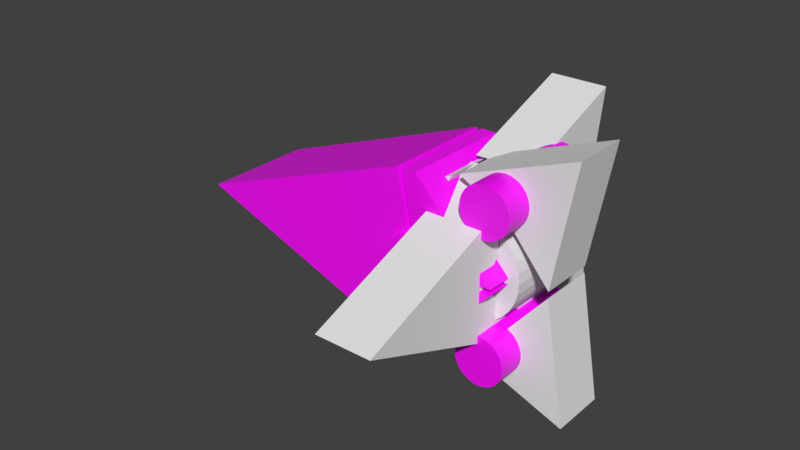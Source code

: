 # Source: playerModel_v0.5.7.blend  (saved by Blender 2.80.75; exported with 4.5.12 LTS)
import bpy
from mathutils import Matrix  # noqa: F401  (used for matrix-valued properties, if any)

bpy.ops.wm.read_factory_settings(use_empty=True)
scene = bpy.context.scene
scene.name = 'Scene'

# ---- images (referenced by path relative to the original .blend; pixels are not part of the script)
import os
ASSET_DIR = os.environ.get("B2B_ASSET_DIR", "")  # directory of the original .blend (textures are referenced by path, not embedded)
HERE = os.path.dirname(os.path.abspath(__file__))  # packed textures are extracted next to this script under _unpacked/

def load_image(name, relpath, width, height, colorspace="sRGB"):
    """Load a texture the original file referenced (path relative to the .blend, or extracted next to this script)."""
    p = next((c for c in (os.path.join(HERE, relpath), os.path.join(ASSET_DIR, relpath)) if relpath and os.path.exists(c)), "")
    if p:
        img = bpy.data.images.load(p, check_existing=True)
        img.name = name
    else:  # same state as the original file: an image datablock whose file is absent (Cycles renders it pink)
        img = bpy.data.images.new(name, width, height)
        img.source = "FILE"
        img.filepath = "//" + (relpath or name)
    img.colorspace_settings.name = colorspace
    return img
img_shiptexture_png_001 = load_image('shipTexture.png.001', 'shipTexture.png', 1024, 1024, 'sRGB')

# ---- materials (node trees are filled in below, after node groups)
mat_material_004 = bpy.data.materials.new('Material.004')
mat_material_004.use_transparent_shadow = False

# ---- material node trees
mat_material_004.use_nodes = True; mat_material_004.node_tree.nodes.clear()
_N = mat_material_004.node_tree.nodes; _L = mat_material_004.node_tree.links
n0 = _N.new('ShaderNodeOutputMaterial'); n0.name = 'Material Output'; n0.location = (300, 300)
n1 = _N.new('ShaderNodeBsdfPrincipled'); n1.name = 'Principled BSDF'; n1.location = (10, 300)
n1.distribution = 'GGX'
n1.subsurface_method = 'BURLEY'
n1.inputs[3].default_value = 1.45
n1.inputs[27].default_value = (0.0, 0.0, 0.0, 1.0)
n1.inputs[28].default_value = 1.0
n2 = _N.new('ShaderNodeTexImage'); n2.name = 'Image Texture'; n2.location = (-463, 205)
n2.image = img_shiptexture_png_001
_L.new(n1.outputs[0], n0.inputs[0])
_L.new(n2.outputs[0], n1.inputs[0])
n0.is_active_output = True

# ---- world
world_world = bpy.data.worlds.new('World'); scene.world = world_world
world_world.color = (0.05088, 0.05088, 0.05088)
world_world.use_sun_shadow = False
world_world.sun_shadow_jitter_overblur = 0.0
world_world.cycles.sampling_method = 'MANUAL'

# ---- meshes
me_cylinder_000 = bpy.data.meshes.new('Cylinder.000')
me_cylinder_000.from_pydata([(1.248e-06, -3.028, 1.0), (2.828, -0.1, 1.0), (4.212e-07, -3.028, -1.0), (2.828, -0.1, -1.0), (-0.5, -3.028, 1.0), (-0.5, -3.028, -1.0), (-0.7, 3.028, 1.0), (-8.861, 0.0, 1.0), (-0.7, -3.028, 1.0), (-0.7, 3.028, -1.0), (-8.861, -1.669e-06, -1.0), (-0.7, -3.028, -1.0), (6.517e-07, 3.028, 1.0), (2.828, 0.1, 1.0), (-1.963e-06, 3.028, -1.0), (2.828, 0.1, -1.0), (-0.5, 3.028, 1.0), (-0.5, 3.028, -1.0), (2.5, -1.625, 1.0), (2.5, -1.625, -1.0), (2.329, -1.642, 1.0), (2.329, -1.642, -1.0), (2.165, -1.692, 1.0), (2.165, -1.692, -1.0), (2.014, -1.772, 1.0), (2.014, -1.772, -1.0), (1.881, -1.881, 1.0), (1.881, -1.881, -1.0), (1.772, -2.014, 1.0), (1.772, -2.014, -1.0), (1.692, -2.165, 1.0), (1.692, -2.165, -1.0), (1.642, -2.329, 1.0), (1.642, -2.329, -1.0), (1.625, -2.5, 1.0), (1.625, -2.5, -1.0), (1.642, -2.671, 1.0), (1.642, -2.671, -1.0), (1.692, -2.835, 1.0), (1.692, -2.835, -1.0), (1.772, -2.986, 1.0), (1.772, -2.986, -1.0), (1.881, -3.119, 1.0), (1.881, -3.119, -1.0), (2.014, -3.228, 1.0), (2.014, -3.228, -1.0), (2.165, -3.308, 1.0), (2.165, -3.308, -1.0), (2.329, -3.358, 1.0), (2.329, -3.358, -1.0), (2.5, -3.375, 1.0), (2.5, -3.375, -1.0), (2.671, -3.358, 1.0), (2.671, -3.358, -1.0), (2.835, -3.308, 1.0), (2.835, -3.308, -1.0), (2.986, -3.228, 1.0), (2.986, -3.228, -1.0), (3.119, -3.119, 1.0), (3.119, -3.119, -1.0), (3.228, -2.986, 1.0), (3.228, -2.986, -1.0), (3.308, -2.835, 1.0), (3.308, -2.835, -1.0), (3.358, -2.671, 1.0), (3.358, -2.671, -1.0), (3.375, -2.5, 1.0), (3.375, -2.5, -1.0), (3.358, -2.329, 1.0), (3.358, -2.329, -1.0), (3.308, -2.165, 1.0), (3.308, -2.165, -1.0), (3.228, -2.014, 1.0), (3.228, -2.014, -1.0), (3.119, -1.881, 1.0), (3.119, -1.881, -1.0), (2.986, -1.772, 1.0), (2.986, -1.772, -1.0), (2.835, -1.692, 1.0), (2.835, -1.692, -1.0), (2.671, -1.642, 1.0), (2.671, -1.642, -1.0), (2.5, 3.375, 1.0), (2.5, 3.375, -1.0), (2.329, 3.358, 1.0), (2.329, 3.358, -1.0), (2.165, 3.308, 1.0), (2.165, 3.308, -1.0), (2.014, 3.228, 1.0), (2.014, 3.228, -1.0), (1.881, 3.119, 1.0), (1.881, 3.119, -1.0), (1.772, 2.986, 1.0), (1.772, 2.986, -1.0), (1.692, 2.835, 1.0), (1.692, 2.835, -1.0), (1.642, 2.671, 1.0), (1.642, 2.671, -1.0), (1.625, 2.5, 1.0), (1.625, 2.5, -1.0), (1.642, 2.329, 1.0), (1.642, 2.329, -1.0), (1.692, 2.165, 1.0), (1.692, 2.165, -1.0), (1.772, 2.014, 1.0), (1.772, 2.014, -1.0), (1.881, 1.881, 1.0), (1.881, 1.881, -1.0), (2.014, 1.772, 1.0), (2.014, 1.772, -1.0), (2.165, 1.692, 1.0), (2.165, 1.692, -1.0), (2.329, 1.642, 1.0), (2.329, 1.642, -1.0), (2.5, 1.625, 1.0), (2.5, 1.625, -1.0), (2.671, 1.642, 1.0), (2.671, 1.642, -1.0), (2.835, 1.692, 1.0), (2.835, 1.692, -1.0), (2.986, 1.772, 1.0), (2.986, 1.772, -1.0), (3.119, 1.881, 1.0), (3.119, 1.881, -1.0), (3.228, 2.014, 1.0), (3.228, 2.014, -1.0), (3.308, 2.165, 1.0), (3.308, 2.165, -1.0), (3.358, 2.329, 1.0), (3.358, 2.329, -1.0), (3.375, 2.5, 1.0), (3.375, 2.5, -1.0), (3.358, 2.671, 1.0), (3.358, 2.671, -1.0), (3.308, 2.835, 1.0), (3.308, 2.835, -1.0), (3.228, 2.986, 1.0), (3.228, 2.986, -1.0), (3.119, 3.119, 1.0), (3.119, 3.119, -1.0), (2.986, 3.228, 1.0), (2.986, 3.228, -1.0), (2.835, 3.308, 1.0), (2.835, 3.308, -1.0), (2.671, 3.358, 1.0), (2.671, 3.358, -1.0), (7.169e-07, 1.0, 1.1), (-7.169e-07, 1.0, -1.1), (-0.1951, 0.9808, 1.1), (-0.1951, 0.9808, -1.1), (-0.3827, 0.9239, 1.1), (-0.3827, 0.9239, -1.1), (-0.5556, 0.8315, 1.1), (-0.5556, 0.8315, -1.1), (-0.7071, 0.7071, 1.1), (-0.7071, 0.7071, -1.1), (-0.8315, 0.5556, 1.1), (-0.8315, 0.5556, -1.1), (-0.9239, 0.3827, 1.1), (-0.9239, 0.3827, -1.1), (-0.9808, 0.1951, 1.1), (-0.9808, 0.1951, -1.1), (-1.0, 7.55e-08, 1.1), (-1.0, 7.55e-08, -1.1), (-0.9808, -0.1951, 1.1), (-0.9808, -0.1951, -1.1), (-0.9239, -0.3827, 1.1), (-0.9239, -0.3827, -1.1), (-0.8315, -0.5556, 1.1), (-0.8315, -0.5556, -1.1), (-0.7071, -0.7071, 1.1), (-0.7071, -0.7071, -1.1), (-0.5556, -0.8315, 1.1), (-0.5556, -0.8315, -1.1), (-0.3827, -0.9239, 1.1), (-0.3827, -0.9239, -1.1), (-0.1951, -0.9808, 1.1), (-0.1951, -0.9808, -1.1), (1.043e-06, -1.0, 1.1), (-3.91e-07, -1.0, -1.1), (0.1951, -0.9808, 1.1), (0.1951, -0.9808, -1.1), (0.3827, -0.9239, 1.1), (0.3827, -0.9239, -1.1), (0.5556, -0.8315, 1.1), (0.5556, -0.8315, -1.1), (0.7071, -0.7071, 1.1), (0.7071, -0.7071, -1.1), (0.8315, -0.5556, 1.1), (0.8315, -0.5556, -1.1), (0.9239, -0.3827, 1.1), (0.9239, -0.3827, -1.1), (0.9808, -0.1951, 1.1), (0.9808, -0.1951, -1.1), (1.0, 9.656e-07, 1.1), (1.0, 9.656e-07, -1.1), (0.9808, 0.1951, 1.1), (0.9808, 0.1951, -1.1), (0.9239, 0.3827, 1.1), (0.9239, 0.3827, -1.1), (0.8315, 0.5556, 1.1), (0.8315, 0.5556, -1.1), (0.7071, 0.7071, 1.1), (0.7071, 0.7071, -1.1), (0.5556, 0.8315, 1.1), (0.5556, 0.8315, -1.1), (0.3827, 0.9239, 1.1), (0.3827, 0.9239, -1.1), (0.1951, 0.9808, 1.1), (0.1951, 0.9808, -1.1), (0.1951, 0.9808, -1.0), (0.3827, 0.9239, -1.0), (0.4468, 0.8896, -1.0), (-0.0747, 0.9926, 1.0), (6.517e-07, 1.0, 1.0), (-0.0747, 0.9926, 0.3904), (-0.0747, 0.9926, -1.0), (-6.517e-07, 1.0, -1.0), (0.4468, 0.8896, 1.0), (0.1951, 0.9808, 1.0), (0.3827, 0.9239, 1.0), (0.9239, 0.3827, -1.0), (0.9808, 0.1951, -1.0), (0.8315, 0.5556, -1.0), (0.7071, 0.7071, -1.0), (0.5556, 0.8315, -1.0), (0.9901, 0.1, -1.0), (0.9239, 0.3827, 1.0), (0.9808, 0.1951, 1.0), (0.8315, 0.5556, 1.0), (0.7071, 0.7071, 1.0), (0.5556, 0.8315, 1.0), (0.9902, 0.1, 1.0), (0.9902, 0.1, -0.6586), (-0.2811, 0.9547, -1.0), (-0.3827, 0.9239, -1.0), (-0.5556, 0.8315, -1.0), (-0.7071, 0.7071, -1.0), (-0.9239, 0.3827, -1.0), (-0.8315, 0.5556, -1.0), (-0.9808, 0.1951, -1.0), (-1.0, -1.735e-07, -1.0), (-0.3827, -0.9239, -1.0), (-0.2811, -0.9547, -1.0), (-0.5556, -0.8315, -1.0), (-0.7071, -0.7071, -1.0), (-0.8315, -0.5556, -1.0), (-0.9239, -0.3827, -1.0), (-0.9808, -0.1951, -1.0), (-0.2811, -0.9547, -0.3695), (-0.2811, 0.9547, -0.3695), (-0.2811, -0.9547, 1.0), (-0.3827, -0.9239, 1.0), (-0.5556, -0.8315, 1.0), (-0.7071, -0.7071, 1.0), (-0.8315, -0.5556, 1.0), (-0.9239, -0.3827, 1.0), (-1.0, 0.0, 1.0), (-0.9808, -0.1951, 1.0), (-0.2811, 0.9547, 1.0), (-0.3827, 0.9239, 1.0), (-0.5556, 0.8315, 1.0), (-0.7071, 0.7071, 1.0), (-0.9239, 0.3827, 1.0), (-0.8315, 0.5556, 1.0), (-0.9808, 0.1951, 1.0), (-0.0747, -0.9926, -0.3904), (-0.0747, -0.9926, -1.0), (-3.258e-07, -1.0, -1.0), (0.4468, -0.8896, -1.0), (0.3827, -0.9239, -1.0), (0.1951, -0.9808, -1.0), (-0.0747, -0.9926, 1.0), (9.775e-07, -1.0, 1.0), (0.3827, -0.9239, 1.0), (0.4468, -0.8896, 1.0), (0.1951, -0.9808, 1.0), (0.9901, -0.1, -1.0), (0.9808, -0.1951, -1.0), (0.8315, -0.5556, -1.0), (0.9239, -0.3827, -1.0), (0.7071, -0.7071, -1.0), (0.5556, -0.8315, -1.0), (0.9902, -0.1, -0.6586), (0.9902, -0.1, 1.0), (0.9808, -0.1951, 1.0), (0.8315, -0.5556, 1.0), (0.9239, -0.3827, 1.0), (0.7071, -0.7071, 1.0), (0.5556, -0.8315, 1.0)], [], [(3, 277, 283, 1), (0, 2, 3, 1), (1, 284, 285, 287, 286, 288, 289, 275, 0), (2, 0, 4, 5), (5, 4, 266, 267), (0, 275, 274, 276, 273, 272, 4), (6, 9, 10, 7), (7, 10, 11, 8), (8, 249, 251), (11, 10, 9, 234, 235, 236, 237, 239, 238, 240, 241, 248, 247, 246, 245, 244, 242, 243), (9, 6, 250, 234), (8, 251, 252, 253, 254, 255, 256, 258, 257, 265, 263, 264, 262, 261, 260, 259, 6, 7), (8, 11, 243, 249), (12, 218, 231, 230, 229, 227, 228, 232, 13), (14, 15, 226, 222, 221, 223, 224, 225, 212), (12, 14, 17, 16), (14, 12, 13, 15), (13, 233, 226, 15), (16, 17, 215, 213), (14, 212, 211, 210, 217, 216, 17), (18, 19, 21, 20), (20, 21, 23, 22), (22, 23, 25, 24), (24, 25, 27, 26), (26, 27, 29, 28), (28, 29, 31, 30), (30, 31, 33, 32), (32, 33, 35, 34), (34, 35, 37, 36), (36, 37, 39, 38), (38, 39, 41, 40), (40, 41, 43, 42), (42, 43, 45, 44), (44, 45, 47, 46), (46, 47, 49, 48), (48, 49, 51, 50), (50, 51, 53, 52), (52, 53, 55, 54), (54, 55, 57, 56), (56, 57, 59, 58), (58, 59, 61, 60), (60, 61, 63, 62), (62, 63, 65, 64), (64, 65, 67, 66), (66, 67, 69, 68), (68, 69, 71, 70), (70, 71, 73, 72), (72, 73, 75, 74), (74, 75, 77, 76), (76, 77, 79, 78), (21, 19, 81, 79, 77, 75, 73, 71, 69, 67, 65, 63, 61, 59, 57, 55, 53, 51, 49, 47, 45, 43, 41, 39, 37, 35, 33, 31, 29, 27, 25, 23), (78, 79, 81, 80), (80, 81, 19, 18), (18, 20, 22, 24, 26, 28, 30, 32, 34, 36, 38, 40, 42, 44, 46, 48, 50, 52, 54, 56, 58, 60, 62, 64, 66, 68, 70, 72, 74, 76, 78, 80), (82, 83, 85, 84), (84, 85, 87, 86), (86, 87, 89, 88), (88, 89, 91, 90), (90, 91, 93, 92), (92, 93, 95, 94), (94, 95, 97, 96), (96, 97, 99, 98), (98, 99, 101, 100), (100, 101, 103, 102), (102, 103, 105, 104), (104, 105, 107, 106), (106, 107, 109, 108), (108, 109, 111, 110), (110, 111, 113, 112), (112, 113, 115, 114), (114, 115, 117, 116), (116, 117, 119, 118), (118, 119, 121, 120), (120, 121, 123, 122), (122, 123, 125, 124), (124, 125, 127, 126), (126, 127, 129, 128), (128, 129, 131, 130), (130, 131, 133, 132), (132, 133, 135, 134), (134, 135, 137, 136), (136, 137, 139, 138), (138, 139, 141, 140), (140, 141, 143, 142), (85, 83, 145, 143, 141, 139, 137, 135, 133, 131, 129, 127, 125, 123, 121, 119, 117, 115, 113, 111, 109, 107, 105, 103, 101, 99, 97, 95, 93, 91, 89, 87), (142, 143, 145, 144), (144, 145, 83, 82), (82, 84, 86, 88, 90, 92, 94, 96, 98, 100, 102, 104, 106, 108, 110, 112, 114, 116, 118, 120, 122, 124, 126, 128, 130, 132, 134, 136, 138, 140, 142, 144), (146, 214, 213, 215, 216, 217, 147, 149, 148), (148, 149, 151, 235, 234, 250, 259, 260, 150), (150, 260, 261, 152), (152, 261, 262, 154), (154, 262, 264, 156), (156, 264, 263, 158), (158, 263, 265, 160), (160, 265, 257, 162), (162, 257, 258, 164), (164, 258, 256, 166), (166, 256, 255, 168), (168, 255, 254, 170), (170, 254, 253, 172), (172, 253, 252, 174), (174, 252, 251, 249, 243, 242, 175, 177, 176), (176, 177, 179, 268, 267, 266, 272, 273, 178), (178, 273, 276, 180), (180, 276, 274, 182), (182, 274, 275, 289, 184), (184, 289, 288, 186), (186, 288, 286, 188), (188, 286, 287, 190), (190, 287, 285, 192), (192, 285, 284, 283, 277, 278, 193, 195, 194), (194, 195, 197, 222, 226, 233, 232, 228, 196), (196, 228, 227, 198), (198, 227, 229, 200), (200, 229, 230, 202), (202, 230, 231, 204), (204, 231, 218, 220, 206), (149, 147, 209, 207, 205, 203, 201, 199, 197, 195, 193, 191, 189, 187, 185, 183, 181, 179, 177, 175, 173, 171, 169, 167, 165, 163, 161, 159, 157, 155, 153, 151), (206, 220, 219, 208), (208, 219, 214, 146), (146, 148, 150, 152, 154, 156, 158, 160, 162, 164, 166, 168, 170, 172, 174, 176, 178, 180, 182, 184, 186, 188, 190, 192, 194, 196, 198, 200, 202, 204, 206, 208), (232, 233, 13), (216, 215, 17), (221, 222, 197, 199), (210, 211, 207, 209), (224, 223, 201, 203), (225, 224, 203, 205), (213, 214, 219, 220, 218, 12, 16), (217, 210, 209, 147), (223, 221, 199, 201), (211, 212, 225, 205, 207), (244, 245, 171, 173), (237, 236, 153, 155), (246, 247, 167, 169), (241, 240, 161, 163), (242, 244, 173, 175), (248, 241, 163, 165), (245, 246, 169, 171), (240, 238, 159, 161), (239, 237, 155, 157), (259, 250, 6), (238, 239, 157, 159), (247, 248, 165, 167), (236, 235, 151, 153), (269, 282, 281, 279, 280, 278, 277, 3, 2), (270, 271, 181, 183), (280, 279, 189, 191), (272, 266, 4), (267, 268, 271, 270, 269, 2, 5), (271, 268, 179, 181), (278, 280, 191, 193), (281, 282, 185, 187), (279, 281, 187, 189), (282, 269, 270, 183, 185), (283, 284, 1)])
_uv = me_cylinder_000.uv_layers.new(name='UVMap')
_uv.uv.foreach_set('vector', [0.3169, 0.4027, 0.3362, 0.4183, 0.3245, 0.4607, 0.2638, 0.3693, 0.2647, 0.1581, 0.2982, 0.04714, 0.3169, 0.4027, 0.2638, 0.3693, 0.2638, 0.3693, 0.2801, 0.4915, 0.2609, 0.4574, 0.2441, 0.416, 0.2297, 0.3674, 0.2165, 0.3141, 0.214, 0.2668, 0.2138, 0.2214, 0.2647, 0.1581, 0.2982, 0.04714, 0.2647, 0.1581, 0.2541, 0.08805, 0.275, 0.05539, 0.275, 0.05539, 0.2541, 0.08805, 0.2546, 9.733e-05, 0.2794, 0.007652, 0.2647, 0.1581, 0.2138, 0.2214, 0.2143, 0.1817, 0.2167, 0.1381, 0.2141, 0.09352, 0.2272, 0.05951, 0.2541, 0.08805, 0.1548, 0.7598, 0.09503, 0.8072, 0.4772, 0.01485, 0.3806, 0.7758, 0.3806, 0.7758, 0.4772, 0.01485, 0.07725, 0.3063, 0.1572, 0.3094, 0.1572, 0.3094, 0.09117, 0.06454, 0.2002, 9.733e-05, 0.07725, 0.3063, 0.4772, 0.01485, 0.09503, 0.8072, 0.08563, 0.7664, 0.07713, 0.7704, 0.03446, 0.7713, 0.01625, 0.7497, 0.02318, 0.7157, 0.04366, 0.6495, 0.07467, 0.5953, 0.0431, 0.5317, 0.02092, 0.4618, 9.733e-05, 0.3863, 0.006366, 0.3338, 0.01372, 0.2804, 0.02327, 0.2267, 0.03597, 0.1735, 0.04825, 0.1235, 0.09503, 0.8072, 0.1548, 0.7598, 0.06939, 0.7004, 0.08563, 0.7664, 0.1572, 0.3094, 0.2002, 9.733e-05, 0.2141, 0.09352, 0.2143, 0.1817, 0.214, 0.2668, 0.209, 0.3552, 0.1969, 0.4562, 0.169, 0.489, 0.1361, 0.5331, 0.103, 0.5713, 0.07467, 0.5953, 0.07467, 0.5953, 0.08108, 0.6129, 0.08108, 0.6129, 0.08532, 0.6262, 0.09593, 0.6582, 0.1548, 0.7598, 0.3806, 0.7758, 0.1572, 0.3094, 0.07725, 0.3063, 0.04825, 0.1235, 0.09117, 0.06454, 0.4141, 0.3967, 0.3606, 0.2989, 0.354, 0.2588, 0.3475, 0.2205, 0.3512, 0.1515, 0.3568, 0.09578, 0.3658, 0.04534, 0.3783, 0.000238, 0.3873, 0.1038, 0.4385, 0.3589, 0.4279, 0.0603, 0.4438, 0.0327, 0.4565, 0.0671, 0.4678, 0.109, 0.4773, 0.1554, 0.4858, 0.2043, 0.4858, 0.2572, 0.4838, 0.303, 0.4141, 0.3967, 0.4385, 0.3589, 0.4462, 0.6126, 0.4141, 0.3967, 0.4385, 0.3589, 0.4141, 0.3967, 0.3873, 0.1038, 0.4279, 0.0603, 0.3873, 0.1038, 0.4256, 9.733e-05, 0.4438, 0.0327, 0.4279, 0.0603, 0.4141, 0.3967, 0.4462, 0.6126, 0.4208, 0.4706, 0.3996, 0.4399, 0.4385, 0.3589, 0.4838, 0.303, 0.4798, 0.3455, 0.4715, 0.4247, 0.4715, 0.4247, 0.4564, 0.4686, 0.4462, 0.6126, 0.1016, 0.2594, 0.1016, 0.2594, 0.1016, 0.2594, 0.1016, 0.2594, 0.1016, 0.2594, 0.1016, 0.2594, 0.1016, 0.2594, 0.1016, 0.2594, 0.1016, 0.2594, 0.1016, 0.2594, 0.1016, 0.2594, 0.1016, 0.2594, 0.1016, 0.2594, 0.1016, 0.2594, 0.1016, 0.2594, 0.1016, 0.2594, 0.1016, 0.2594, 0.1016, 0.2594, 0.1016, 0.2594, 0.1016, 0.2594, 0.1016, 0.2594, 0.1016, 0.2594, 0.1016, 0.2594, 0.1016, 0.2594, 0.1016, 0.2594, 0.1016, 0.2594, 0.1016, 0.2594, 0.1016, 0.2594, 0.1016, 0.2594, 0.1016, 0.2594, 0.1016, 0.2594, 0.1016, 0.2594, 0.1016, 0.2594, 0.1016, 0.2594, 0.1016, 0.2594, 0.1016, 0.2594, 0.1016, 0.2594, 0.1016, 0.2594, 0.1016, 0.2594, 0.1016, 0.2594, 0.1016, 0.2594, 0.1016, 0.2594, 0.1016, 0.2594, 0.1016, 0.2594, 0.1016, 0.2594, 0.1016, 0.2594, 0.1016, 0.2594, 0.1016, 0.2594, 0.1016, 0.2594, 0.1016, 0.2594, 0.1016, 0.2594, 0.1016, 0.2594, 0.1016, 0.2594, 0.1016, 0.2594, 0.1016, 0.2594, 0.1016, 0.2594, 0.1016, 0.2594, 0.1016, 0.2594, 0.1016, 0.2594, 0.1016, 0.2594, 0.1016, 0.2594, 0.1016, 0.2594, 0.1016, 0.2594, 0.1016, 0.2594, 0.1016, 0.2594, 0.1016, 0.2594, 0.1016, 0.2594, 0.1016, 0.2594, 0.1016, 0.2594, 0.1016, 0.2594, 0.1016, 0.2594, 0.1016, 0.2594, 0.1016, 0.2594, 0.1016, 0.2594, 0.1016, 0.2594, 0.1016, 0.2594, 0.1016, 0.2594, 0.1016, 0.2594, 0.1016, 0.2594, 0.1016, 0.2594, 0.1016, 0.2594, 0.1016, 0.2594, 0.1016, 0.2594, 0.1016, 0.2594, 0.1016, 0.2594, 0.1016, 0.2594, 0.1016, 0.2594, 0.1016, 0.2594, 0.1016, 0.2594, 0.1016, 0.2594, 0.1016, 0.2594, 0.1016, 0.2594, 0.1016, 0.2594, 0.1016, 0.2594, 0.1016, 0.2594, 0.1016, 0.2594, 0.1016, 0.2594, 0.1016, 0.2594, 0.1016, 0.2594, 0.1016, 0.2594, 0.1016, 0.2594, 0.1016, 0.2594, 0.1016, 0.2594, 0.1016, 0.2594, 0.1016, 0.2594, 0.1016, 0.2594, 0.1016, 0.2594, 0.1016, 0.2594, 0.1016, 0.2594, 0.1016, 0.2594, 0.1016, 0.2594, 0.1016, 0.2594, 0.1016, 0.2594, 0.1016, 0.2594, 0.1016, 0.2594, 0.1016, 0.2594, 0.1016, 0.2594, 0.1016, 0.2594, 0.1016, 0.2594, 0.1016, 0.2594, 0.1016, 0.2594, 0.1016, 0.2594, 0.1016, 0.2594, 0.1016, 0.2594, 0.1016, 0.2594, 0.1016, 0.2594, 0.1016, 0.2594, 0.1016, 0.2594, 0.1016, 0.2594, 0.1016, 0.2594, 0.1016, 0.2594, 0.1016, 0.2594, 0.1016, 0.2594, 0.1016, 0.2594, 0.1016, 0.2594, 0.1016, 0.2594, 0.1016, 0.2594, 0.1016, 0.2594, 0.1016, 0.2594, 0.1016, 0.2594, 0.1016, 0.2594, 0.1016, 0.2594, 0.1016, 0.2594, 0.1016, 0.2594, 0.1016, 0.2594, 0.1016, 0.2594, 0.1016, 0.2594, 0.1016, 0.2594, 0.1016, 0.2594, 0.1016, 0.2594, 0.1016, 0.2594, 0.1016, 0.2594, 0.1016, 0.2594, 0.1016, 0.2594, 0.1016, 0.2594, 0.1016, 0.2594, 0.1016, 0.2594, 0.1016, 0.2594, 0.1016, 0.2594, 0.1016, 0.2594, 0.1016, 0.2594, 0.1016, 0.2594, 0.1016, 0.2594, 0.1016, 0.2594, 0.1016, 0.2594, 0.1016, 0.2594, 0.1016, 0.2594, 0.1016, 0.2594, 0.1016, 0.2594, 0.1016, 0.2594, 0.1016, 0.2594, 0.1016, 0.2594, 0.1016, 0.2594, 0.1016, 0.2594, 0.1016, 0.2594, 0.1016, 0.2594, 0.1016, 0.2594, 0.1016, 0.2594, 0.1016, 0.2594, 0.1016, 0.2594, 0.1016, 0.2594, 0.1016, 0.2594, 0.1016, 0.2594, 0.1016, 0.2594, 0.1016, 0.2594, 0.1016, 0.2594, 0.1016, 0.2594, 0.1016, 0.2594, 0.1016, 0.2594, 0.1016, 0.2594, 0.1016, 0.2594, 0.1016, 0.2594, 0.1969, 0.4562, 0.1969, 0.4562, 0.1969, 0.4562, 0.1969, 0.4562, 0.1969, 0.4562, 0.1969, 0.4562, 0.1969, 0.4562, 0.1969, 0.4562, 0.1969, 0.4562, 0.1969, 0.4562, 0.1969, 0.4562, 0.1969, 0.4562, 0.1969, 0.4562, 0.1969, 0.4562, 0.1969, 0.4562, 0.1969, 0.4562, 0.1969, 0.4562, 0.1969, 0.4562, 0.1969, 0.4562, 0.1969, 0.4562, 0.1969, 0.4562, 0.1969, 0.4562, 0.1969, 0.4562, 0.1969, 0.4562, 0.1969, 0.4562, 0.1969, 0.4562, 0.1969, 0.4562, 0.1969, 0.4562, 0.1969, 0.4562, 0.1969, 0.4562, 0.1969, 0.4562, 0.1969, 0.4562, 0.1969, 0.4562, 0.1969, 0.4562, 0.1969, 0.4562, 0.1969, 0.4562, 0.1969, 0.4562, 0.1969, 0.4562, 0.1969, 0.4562, 0.1969, 0.4562, 0.1969, 0.4562, 0.1969, 0.4562, 0.1969, 0.4562, 0.1969, 0.4562, 0.1969, 0.4562, 0.1969, 0.4562, 0.1969, 0.4562, 0.1969, 0.4562, 0.1969, 0.4562, 0.1969, 0.4562, 0.1969, 0.4562, 0.1969, 0.4562, 0.1969, 0.4562, 0.1969, 0.4562, 0.1969, 0.4562, 0.1969, 0.4562, 0.1969, 0.4562, 0.1969, 0.4562, 0.1969, 0.4562, 0.1969, 0.4562, 0.1969, 0.4562, 0.1969, 0.4562, 0.1969, 0.4562, 0.1969, 0.4562, 0.1969, 0.4562, 0.1969, 0.4562, 0.1969, 0.4562, 0.1969, 0.4562, 0.1969, 0.4562, 0.1969, 0.4562, 0.1969, 0.4562, 0.1969, 0.4562, 0.1969, 0.4562, 0.1969, 0.4562, 0.1969, 0.4562, 0.1969, 0.4562, 0.1969, 0.4562, 0.1969, 0.4562, 0.1969, 0.4562, 0.1969, 0.4562, 0.1969, 0.4562, 0.1969, 0.4562, 0.1969, 0.4562, 0.1969, 0.4562, 0.1969, 0.4562, 0.1969, 0.4562, 0.1969, 0.4562, 0.1969, 0.4562, 0.1969, 0.4562, 0.1969, 0.4562, 0.1969, 0.4562, 0.1969, 0.4562, 0.1969, 0.4562, 0.1969, 0.4562, 0.1969, 0.4562, 0.1969, 0.4562, 0.1969, 0.4562, 0.1969, 0.4562, 0.1969, 0.4562, 0.1969, 0.4562, 0.1969, 0.4562, 0.1969, 0.4562, 0.1969, 0.4562, 0.1969, 0.4562, 0.1969, 0.4562, 0.1969, 0.4562, 0.1969, 0.4562, 0.1969, 0.4562, 0.1969, 0.4562, 0.1969, 0.4562, 0.1969, 0.4562, 0.1969, 0.4562, 0.1969, 0.4562, 0.1969, 0.4562, 0.1969, 0.4562, 0.1969, 0.4562, 0.1969, 0.4562, 0.1969, 0.4562, 0.1969, 0.4562, 0.1969, 0.4562, 0.1969, 0.4562, 0.1969, 0.4562, 0.1969, 0.4562, 0.1969, 0.4562, 0.1969, 0.4562, 0.1969, 0.4562, 0.1969, 0.4562, 0.1969, 0.4562, 0.1969, 0.4562, 0.1969, 0.4562, 0.1969, 0.4562, 0.1969, 0.4562, 0.1969, 0.4562, 0.1969, 0.4562, 0.1969, 0.4562, 0.1969, 0.4562, 0.1969, 0.4562, 0.1969, 0.4562, 0.1969, 0.4562, 0.1969, 0.4562, 0.1969, 0.4562, 0.1969, 0.4562, 0.1969, 0.4562, 0.1969, 0.4562, 0.1969, 0.4562, 0.1969, 0.4562, 0.1969, 0.4562, 0.1969, 0.4562, 0.1969, 0.4562, 0.1969, 0.4562, 0.1969, 0.4562, 0.1969, 0.4562, 0.1969, 0.4562, 0.1969, 0.4562, 0.1969, 0.4562, 0.1969, 0.4562, 0.1969, 0.4562, 0.1969, 0.4562, 0.1969, 0.4562, 0.1969, 0.4562, 0.1969, 0.4562, 0.1969, 0.4562, 0.1969, 0.4562, 0.1969, 0.4562, 0.1969, 0.4562, 0.1969, 0.4562, 0.1969, 0.4562, 0.1969, 0.4562, 0.1969, 0.4562, 0.1969, 0.4562, 0.1969, 0.4562, 0.1969, 0.4562, 0.1969, 0.4562, 0.1969, 0.4562, 0.1969, 0.4562, 0.1969, 0.4562, 0.1969, 0.4562, 0.1969, 0.4562, 0.1969, 0.4562, 0.1969, 0.4562, 0.1969, 0.4562, 0.1969, 0.4562, 0.1969, 0.4562, 0.1969, 0.4562, 0.1969, 0.4562, 0.1969, 0.4562, 0.1969, 0.4562, 0.1969, 0.4562, 0.1969, 0.4562, 0.1969, 0.4562, 0.1969, 0.4562, 0.1969, 0.4562, 0.6407, 0.3842, 0.6407, 0.3842, 0.6407, 0.3842, 0.6163, 0.463, 0.6129, 0.6231, 0.6129, 0.6231, 0.6129, 0.6231, 0.5813, 0.648, 0.6093, 0.348, 0.6093, 0.348, 0.5813, 0.648, 0.5668, 0.6709, 0.545, 0.6605, 0.5813, 0.648, 0.5812, 0.5392, 0.6093, 0.348, 0.5746, 0.3322, 0.5958, 0.3176, 0.5958, 0.3176, 0.5746, 0.3322, 0.552, 0.2773, 0.581, 0.2752, 0.581, 0.2752, 0.552, 0.2773, 0.5588, 0.2096, 0.5914, 0.2181, 0.5914, 0.2181, 0.5588, 0.2096, 0.5834, 0.1432, 0.6148, 0.1597, 0.6148, 0.1597, 0.5834, 0.1432, 0.6235, 0.08071, 0.6508, 0.1058, 0.6508, 0.1058, 0.6235, 0.08071, 0.6865, 0.03079, 0.6933, 0.06661, 0.6933, 0.06661, 0.6865, 0.03079, 0.7668, 0.04519, 0.7545, 0.08212, 0.7545, 0.08212, 0.7668, 0.04519, 0.8379, 0.08014, 0.817, 0.1126, 0.817, 0.1126, 0.8379, 0.08014, 0.8991, 0.1294, 0.8721, 0.1556, 0.8721, 0.1556, 0.8991, 0.1294, 0.9444, 0.191, 0.9143, 0.2066, 0.9143, 0.2066, 0.9444, 0.191, 0.9619, 0.2549, 0.9314, 0.2601, 0.9314, 0.2601, 0.9619, 0.2549, 0.9643, 0.3158, 0.9358, 0.3138, 0.9358, 0.3138, 0.9643, 0.3158, 0.9513, 0.3709, 0.9297, 0.36, 0.9297, 0.36, 0.9513, 0.3709, 0.9227, 0.3913, 0.9203, 0.5851, 0.903, 0.6901, 0.9373, 0.7029, 0.9184, 0.7167, 0.903, 0.6901, 0.9227, 0.3913, 0.9227, 0.3913, 0.903, 0.6901, 0.8707, 0.659, 0.8707, 0.659, 0.8707, 0.659, 0.8925, 0.5773, 0.8917, 0.4168, 0.8917, 0.4168, 0.8917, 0.4168, 0.8917, 0.4168, 0.8917, 0.4168, 0.861, 0.4267, 0.861, 0.4267, 0.861, 0.4267, 0.861, 0.4267, 0.8406, 0.4368, 0.861, 0.4267, 0.861, 0.4267, 0.8406, 0.4368, 0.8406, 0.4368, 0.8406, 0.4368, 0.8406, 0.4368, 0.8406, 0.4368, 0.8406, 0.4368, 0.8147, 0.4376, 0.8147, 0.4376, 0.8147, 0.4376, 0.8147, 0.4376, 0.8147, 0.4376, 0.8147, 0.4376, 0.8147, 0.4376, 0.8147, 0.4376, 0.7816, 0.4319, 0.7816, 0.4319, 0.7816, 0.4319, 0.7816, 0.4319, 0.7816, 0.4319, 0.7816, 0.4319, 0.7816, 0.4319, 0.7816, 0.4319, 0.7816, 0.4319, 0.7579, 0.5743, 0.7636, 0.6112, 0.7636, 0.6112, 0.7636, 0.6112, 0.7636, 0.6112, 0.7816, 0.4319, 0.7816, 0.4319, 0.7636, 0.6112, 0.7406, 0.6117, 0.7406, 0.6117, 0.7636, 0.6112, 0.7579, 0.5743, 0.7564, 0.438, 0.7419, 0.4337, 0.7419, 0.4337, 0.7419, 0.4337, 0.7419, 0.4337, 0.7419, 0.4337, 0.7419, 0.4337, 0.7419, 0.4337, 0.7419, 0.4337, 0.7142, 0.4304, 0.7142, 0.4304, 0.7142, 0.4304, 0.7142, 0.4304, 0.7142, 0.4304, 0.7142, 0.4304, 0.7142, 0.4304, 0.7142, 0.4304, 0.6872, 0.4172, 0.6872, 0.4172, 0.6872, 0.4172, 0.6872, 0.4172, 0.6872, 0.4172, 0.6688, 0.4033, 0.6872, 0.4172, 0.5813, 0.648, 0.6129, 0.6231, 0.6356, 0.6156, 0.6714, 0.6102, 0.6714, 0.6102, 0.6714, 0.6102, 0.711, 0.6108, 0.7237, 0.6194, 0.7406, 0.6117, 0.7636, 0.6112, 0.7636, 0.6112, 0.7913, 0.6178, 0.7913, 0.6178, 0.8087, 0.6277, 0.8087, 0.6277, 0.8224, 0.6378, 0.8459, 0.6462, 0.8707, 0.659, 0.903, 0.6901, 0.9184, 0.7167, 0.9308, 0.7638, 0.9338, 0.8178, 0.9238, 0.8723, 0.9048, 0.9191, 0.8485, 0.9251, 0.7851, 0.9188, 0.7238, 0.8992, 0.668, 0.8674, 0.6212, 0.8236, 0.5852, 0.7729, 0.5702, 0.7196, 0.5668, 0.6709, 0.6872, 0.4172, 0.6688, 0.4033, 0.6688, 0.4033, 0.6688, 0.4033, 0.6688, 0.4033, 0.6688, 0.4033, 0.6407, 0.3842, 0.6407, 0.3842, 0.6407, 0.3842, 0.6093, 0.348, 0.5958, 0.3176, 0.581, 0.2752, 0.5914, 0.2181, 0.6148, 0.1597, 0.6508, 0.1058, 0.6933, 0.06661, 0.7545, 0.08212, 0.817, 0.1126, 0.8721, 0.1556, 0.9143, 0.2066, 0.9314, 0.2601, 0.9358, 0.3138, 0.9297, 0.36, 0.9227, 0.3913, 0.8917, 0.4168, 0.861, 0.4267, 0.861, 0.4267, 0.8406, 0.4368, 0.8147, 0.4376, 0.8147, 0.4376, 0.7816, 0.4319, 0.7816, 0.4319, 0.7816, 0.4319, 0.7419, 0.4337, 0.7419, 0.4337, 0.7142, 0.4304, 0.7142, 0.4304, 0.6872, 0.4172, 0.6872, 0.4172, 0.6688, 0.4033, 0.3783, 0.000238, 0.4256, 9.733e-05, 0.3873, 0.1038, 0.4564, 0.4686, 0.4208, 0.4706, 0.4462, 0.6126, 0.711, 0.6108, 0.7406, 0.6117, 0.7406, 0.6117, 0.7237, 0.6194, 0.6356, 0.6156, 0.6714, 0.6102, 0.6714, 0.6102, 0.6356, 0.6156, 0.6714, 0.6102, 0.711, 0.6108, 0.711, 0.6108, 0.6714, 0.6102, 0.6714, 0.6102, 0.6714, 0.6102, 0.6714, 0.6102, 0.6714, 0.6102, 0.3996, 0.4399, 0.3877, 0.4097, 0.377, 0.3742, 0.3682, 0.3344, 0.3606, 0.2989, 0.4141, 0.3967, 0.4141, 0.3967, 0.6129, 0.6231, 0.6356, 0.6156, 0.6356, 0.6156, 0.6129, 0.6231, 0.711, 0.6108, 0.711, 0.6108, 0.7237, 0.6194, 0.711, 0.6108, 0.6714, 0.6102, 0.6714, 0.6102, 0.6714, 0.6102, 0.6714, 0.6102, 0.6714, 0.6102, 0.9594, 0.7576, 0.9643, 0.819, 0.9338, 0.8178, 0.9308, 0.7638, 0.5559, 0.7872, 0.5395, 0.723, 0.5702, 0.7196, 0.5852, 0.7729, 0.9544, 0.8819, 0.926, 0.9445, 0.9048, 0.9191, 0.9238, 0.8723, 0.7781, 0.9537, 0.7098, 0.9316, 0.7238, 0.8992, 0.7851, 0.9188, 0.9373, 0.7029, 0.9594, 0.7576, 0.9308, 0.7638, 0.9184, 0.7167, 0.8506, 0.9613, 0.7781, 0.9537, 0.7851, 0.9188, 0.8485, 0.9251, 0.9643, 0.819, 0.9544, 0.8819, 0.9238, 0.8723, 0.9338, 0.8178, 0.7098, 0.9316, 0.6474, 0.8958, 0.668, 0.8674, 0.7238, 0.8992, 0.5948, 0.8464, 0.5559, 0.7872, 0.5852, 0.7729, 0.6212, 0.8236, 0.09593, 0.6582, 0.06939, 0.7004, 0.1548, 0.7598, 0.6474, 0.8958, 0.5948, 0.8464, 0.6212, 0.8236, 0.668, 0.8674, 0.926, 0.9445, 0.8506, 0.9613, 0.8485, 0.9251, 0.9048, 0.9191, 0.5395, 0.723, 0.545, 0.6605, 0.5668, 0.6709, 0.5702, 0.7196, 0.33, 0.1412, 0.339, 0.1817, 0.3475, 0.2205, 0.3475, 0.2815, 0.3462, 0.3311, 0.3425, 0.3777, 0.3362, 0.4183, 0.3169, 0.4027, 0.2982, 0.04714, 0.8224, 0.6378, 0.8459, 0.6462, 0.8459, 0.6462, 0.8224, 0.6378, 0.7913, 0.6178, 0.7913, 0.6178, 0.7913, 0.6178, 0.7913, 0.6178, 0.2272, 0.05951, 0.2546, 9.733e-05, 0.2541, 0.08805, 0.2794, 0.007652, 0.2982, 0.04714, 0.3083, 0.06775, 0.3196, 0.1052, 0.33, 0.1412, 0.2982, 0.04714, 0.275, 0.05539, 0.8459, 0.6462, 0.8707, 0.659, 0.8707, 0.659, 0.8459, 0.6462, 0.7636, 0.6112, 0.7913, 0.6178, 0.7913, 0.6178, 0.7636, 0.6112, 0.8087, 0.6277, 0.8087, 0.6277, 0.8087, 0.6277, 0.8087, 0.6277, 0.7913, 0.6178, 0.8087, 0.6277, 0.8087, 0.6277, 0.7913, 0.6178, 0.8087, 0.6277, 0.8087, 0.6277, 0.8224, 0.6378, 0.8224, 0.6378, 0.8087, 0.6277, 0.3245, 0.4607, 0.2801, 0.4915, 0.2638, 0.3693])
me_cylinder_000.materials.append(mat_material_004)
me_cylinder_000.use_remesh_preserve_volume = False
me_cylinder_000.use_remesh_preserve_attributes = False
me_cylinder_000.use_mirror_vertex_groups = False
me_cylinder_000.update()
me_cube_019 = bpy.data.meshes.new('Cube.019')
me_cube_019.from_pydata([(-0.5, 0.2727, -1.727), (-0.5, -2.914, 0.0), (-0.5, -0.5506, 0.0), (-0.5, 0.2727, 1.727), (0.5, 0.2727, -1.727), (0.5, -2.914, 0.0), (0.5, -0.5506, 0.0), (0.5, 0.2727, 1.727)], [], [(1, 0, 4), (3, 1, 7), (4, 5, 1), (5, 7, 1), (1, 2, 0), (1, 3, 2), (6, 5, 4), (5, 6, 7), (7, 6, 2), (3, 7, 2), (6, 4, 2), (0, 2, 4)])
_uv = me_cube_019.uv_layers.new(name='UVMap')
_uv.uv.foreach_set('vector', [0.0, 0.0, 0.0, 0.0, 0.0, 0.0, 0.0, 0.0, 0.0, 0.0, 0.0, 0.0, 0.0, 0.0, 0.0, 0.0, 0.0, 0.0, 0.0, 0.0, 0.0, 0.0, 0.0, 0.0, 0.0, 0.0, 0.0, 0.0, 0.0, 0.0, 0.0, 0.0, 0.0, 0.0, 0.0, 0.0, 0.0, 0.0, 0.0, 0.0, 0.0, 0.0, 0.0, 0.0, 0.0, 0.0, 0.0, 0.0, 0.0, 0.0, 0.0, 0.0, 0.0, 0.0, 0.0, 0.0, 0.0, 0.0, 0.0, 0.0, 0.0, 0.0, 0.0, 0.0, 0.0, 0.0, 0.0, 0.0, 0.0, 0.0, 0.0, 0.0])
me_cube_019.use_remesh_preserve_volume = False
me_cube_019.use_remesh_preserve_attributes = False
me_cube_019.use_mirror_vertex_groups = False
me_cube_019.update()
me_cylinder_002 = bpy.data.meshes.new('Cylinder.002')
me_cylinder_002.from_pydata([(5.88e-08, 0.6977, -0.5065), (3.17e-09, 0.6977, 0.5065), (0.1707, 0.6809, -0.5065), (0.1707, 0.6809, 0.5065), (0.3348, 0.6311, -0.5065), (0.3348, 0.6311, 0.5065), (0.4861, 0.5502, -0.5065), (0.4861, 0.5502, 0.5065), (0.6187, 0.4414, -0.5065), (0.6187, 0.4414, 0.5065), (0.7275, 0.3088, -0.5065), (0.7275, 0.3088, 0.5065), (0.8084, 0.1576, -0.5065), (0.8084, 0.1576, 0.5065), (0.8581, -0.006561, -0.5065), (0.8581, -0.006561, 0.5065), (0.875, -0.1773, -0.5065), (0.875, -0.1773, 0.5065), (0.8581, -0.348, -0.5065), (0.8581, -0.348, 0.5065), (0.8084, -0.5121, -0.5065), (0.8084, -0.5121, 0.5065), (0.7275, -0.6634, -0.5065), (0.7275, -0.6634, 0.5065), (0.6187, -0.7959, -0.5065), (0.6187, -0.7959, 0.5065), (0.4861, -0.9048, -0.5065), (0.4861, -0.9048, 0.5065), (0.3348, -0.9856, -0.5065), (0.3348, -0.9856, 0.5065), (0.1707, -1.035, -0.5065), (0.1707, -1.035, 0.5065), (-2.263e-07, -1.052, -0.5065), (-2.819e-07, -1.052, 0.5065), (-0.1707, -1.035, -0.5065), (-0.1707, -1.035, 0.5065), (-0.3348, -0.9856, -0.5065), (-0.3348, -0.9856, 0.5065), (-0.4861, -0.9048, -0.5065), (-0.4861, -0.9048, 0.5065), (-0.6187, -0.7959, -0.5065), (-0.6187, -0.7959, 0.5065), (-0.7275, -0.6634, -0.5065), (-0.7275, -0.6634, 0.5065), (-0.8084, -0.5121, -0.5065), (-0.8084, -0.5121, 0.5065), (-0.8581, -0.348, -0.5065), (-0.8581, -0.348, 0.5065), (-0.875, -0.1773, -0.5065), (-0.875, -0.1773, 0.5065), (-0.8581, -0.00656, -0.5065), (-0.8581, -0.00656, 0.5065), (-0.8084, 0.1576, -0.5065), (-0.8084, 0.1576, 0.5065), (-0.7275, 0.3088, -0.5065), (-0.7275, 0.3088, 0.5065), (-0.6187, 0.4414, -0.5065), (-0.6187, 0.4414, 0.5065), (-0.4861, 0.5502, -0.5065), (-0.4861, 0.5502, 0.5065), (-0.3348, 0.6311, -0.5065), (-0.3348, 0.6311, 0.5065), (-0.1707, 0.6809, -0.5065), (-0.1707, 0.6809, 0.5065)], [], [(0, 1, 3, 2), (2, 3, 5, 4), (4, 5, 7, 6), (6, 7, 9, 8), (8, 9, 11, 10), (10, 11, 13, 12), (12, 13, 15, 14), (14, 15, 17, 16), (16, 17, 19, 18), (18, 19, 21, 20), (20, 21, 23, 22), (22, 23, 25, 24), (24, 25, 27, 26), (26, 27, 29, 28), (28, 29, 31, 30), (30, 31, 33, 32), (32, 33, 35, 34), (34, 35, 37, 36), (36, 37, 39, 38), (38, 39, 41, 40), (40, 41, 43, 42), (42, 43, 45, 44), (44, 45, 47, 46), (46, 47, 49, 48), (48, 49, 51, 50), (50, 51, 53, 52), (52, 53, 55, 54), (54, 55, 57, 56), (56, 57, 59, 58), (58, 59, 61, 60), (3, 1, 63, 61, 59, 57, 55, 53, 51, 49, 47, 45, 43, 41, 39, 37, 35, 33, 31, 29, 27, 25, 23, 21, 19, 17, 15, 13, 11, 9, 7, 5), (60, 61, 63, 62), (62, 63, 1, 0), (0, 2, 4, 6, 8, 10, 12, 14, 16, 18, 20, 22, 24, 26, 28, 30, 32, 34, 36, 38, 40, 42, 44, 46, 48, 50, 52, 54, 56, 58, 60, 62)])
_uv = me_cylinder_002.uv_layers.new(name='UVMap')
_uv.uv.foreach_set('vector', [1.0, 0.5, 1.0, 1.0, 0.9688, 1.0, 0.9688, 0.5, 0.9688, 0.5, 0.9688, 1.0, 0.9375, 1.0, 0.9375, 0.5, 0.9375, 0.5, 0.9375, 1.0, 0.9062, 1.0, 0.9062, 0.5, 0.9062, 0.5, 0.9062, 1.0, 0.875, 1.0, 0.875, 0.5, 0.875, 0.5, 0.875, 1.0, 0.8438, 1.0, 0.8438, 0.5, 0.8438, 0.5, 0.8438, 1.0, 0.8125, 1.0, 0.8125, 0.5, 0.8125, 0.5, 0.8125, 1.0, 0.7812, 1.0, 0.7812, 0.5, 0.7812, 0.5, 0.7812, 1.0, 0.75, 1.0, 0.75, 0.5, 0.75, 0.5, 0.75, 1.0, 0.7188, 1.0, 0.7188, 0.5, 0.7188, 0.5, 0.7188, 1.0, 0.6875, 1.0, 0.6875, 0.5, 0.6875, 0.5, 0.6875, 1.0, 0.6562, 1.0, 0.6562, 0.5, 0.6562, 0.5, 0.6562, 1.0, 0.625, 1.0, 0.625, 0.5, 0.625, 0.5, 0.625, 1.0, 0.5938, 1.0, 0.5938, 0.5, 0.5938, 0.5, 0.5938, 1.0, 0.5625, 1.0, 0.5625, 0.5, 0.5625, 0.5, 0.5625, 1.0, 0.5312, 1.0, 0.5312, 0.5, 0.5312, 0.5, 0.5312, 1.0, 0.5, 1.0, 0.5, 0.5, 0.5, 0.5, 0.5, 1.0, 0.4688, 1.0, 0.4688, 0.5, 0.4688, 0.5, 0.4688, 1.0, 0.4375, 1.0, 0.4375, 0.5, 0.4375, 0.5, 0.4375, 1.0, 0.4062, 1.0, 0.4062, 0.5, 0.4062, 0.5, 0.4062, 1.0, 0.375, 1.0, 0.375, 0.5, 0.375, 0.5, 0.375, 1.0, 0.3438, 1.0, 0.3438, 0.5, 0.3438, 0.5, 0.3438, 1.0, 0.3125, 1.0, 0.3125, 0.5, 0.3125, 0.5, 0.3125, 1.0, 0.2812, 1.0, 0.2812, 0.5, 0.2812, 0.5, 0.2812, 1.0, 0.25, 1.0, 0.25, 0.5, 0.25, 0.5, 0.25, 1.0, 0.2188, 1.0, 0.2188, 0.5, 0.2188, 0.5, 0.2188, 1.0, 0.1875, 1.0, 0.1875, 0.5, 0.1875, 0.5, 0.1875, 1.0, 0.1562, 1.0, 0.1562, 0.5, 0.1562, 0.5, 0.1562, 1.0, 0.125, 1.0, 0.125, 0.5, 0.125, 0.5, 0.125, 1.0, 0.09375, 1.0, 0.09375, 0.5, 0.09375, 0.5, 0.09375, 1.0, 0.0625, 1.0, 0.0625, 0.5, 0.2968, 0.4854, 0.25, 0.49, 0.2032, 0.4854, 0.1582, 0.4717, 0.1167, 0.4496, 0.08029, 0.4197, 0.05045, 0.3833, 0.02827, 0.3418, 0.01461, 0.2968, 0.01, 0.25, 0.01461, 0.2032, 0.02827, 0.1582, 0.05045, 0.1167, 0.08029, 0.08029, 0.1167, 0.05045, 0.1582, 0.02827, 0.2032, 0.01461, 0.25, 0.01, 0.2968, 0.01461, 0.3418, 0.02827, 0.3833, 0.05045, 0.4197, 0.08029, 0.4496, 0.1167, 0.4717, 0.1582, 0.4854, 0.2032, 0.49, 0.25, 0.4854, 0.2968, 0.4717, 0.3418, 0.4496, 0.3833, 0.4197, 0.4197, 0.3833, 0.4496, 0.3418, 0.4717, 0.0625, 0.5, 0.0625, 1.0, 0.03125, 1.0, 0.03125, 0.5, 0.03125, 0.5, 0.03125, 1.0, 0.0, 1.0, 0.0, 0.5, 0.75, 0.49, 0.7968, 0.4854, 0.8418, 0.4717, 0.8833, 0.4496, 0.9197, 0.4197, 0.9496, 0.3833, 0.9717, 0.3418, 0.9854, 0.2968, 0.99, 0.25, 0.9854, 0.2032, 0.9717, 0.1582, 0.9496, 0.1167, 0.9197, 0.08029, 0.8833, 0.05045, 0.8418, 0.02827, 0.7968, 0.01461, 0.75, 0.01, 0.7032, 0.01461, 0.6582, 0.02827, 0.6167, 0.05045, 0.5803, 0.08029, 0.5504, 0.1167, 0.5283, 0.1582, 0.5146, 0.2032, 0.51, 0.25, 0.5146, 0.2968, 0.5283, 0.3418, 0.5504, 0.3833, 0.5803, 0.4197, 0.6167, 0.4496, 0.6582, 0.4717, 0.7032, 0.4854])
me_cylinder_002.use_remesh_preserve_volume = False
me_cylinder_002.use_remesh_preserve_attributes = False
me_cylinder_002.use_mirror_vertex_groups = False
me_cylinder_002.update()
me_cube_029 = bpy.data.meshes.new('Cube.029')
me_cube_029.from_pydata([(-0.5, -0.2925, -1.438), (-0.5, -2.914, 0.0), (-0.5, -0.5506, 0.0), (-0.5, -0.2925, 1.39), (0.5, -0.2925, -1.438), (0.5, -2.914, 0.0), (0.5, -0.5506, 0.0), (0.5, -0.2925, 1.39)], [], [(1, 0, 4), (3, 1, 7), (4, 5, 1), (5, 7, 1), (1, 2, 0), (1, 3, 2), (6, 5, 4), (5, 6, 7), (7, 6, 2), (3, 7, 2), (6, 4, 2), (0, 2, 4)])
_uv = me_cube_029.uv_layers.new(name='UVMap')
_uv.uv.foreach_set('vector', [0.0, 0.0, 0.0, 0.0, 0.0, 0.0, 0.0, 0.0, 0.0, 0.0, 0.0, 0.0, 0.0, 0.0, 0.0, 0.0, 0.0, 0.0, 0.0, 0.0, 0.0, 0.0, 0.0, 0.0, 0.0, 0.0, 0.0, 0.0, 0.0, 0.0, 0.0, 0.0, 0.0, 0.0, 0.0, 0.0, 0.0, 0.0, 0.0, 0.0, 0.0, 0.0, 0.0, 0.0, 0.0, 0.0, 0.0, 0.0, 0.0, 0.0, 0.0, 0.0, 0.0, 0.0, 0.0, 0.0, 0.0, 0.0, 0.0, 0.0, 0.0, 0.0, 0.0, 0.0, 0.0, 0.0, 0.0, 0.0, 0.0, 0.0, 0.0, 0.0])
me_cube_029.use_remesh_preserve_volume = False
me_cube_029.use_remesh_preserve_attributes = False
me_cube_029.use_mirror_vertex_groups = False
me_cube_029.update()
me_cube_030 = bpy.data.meshes.new('Cube.030')
me_cube_030.from_pydata([(-0.5, -0.2925, -1.438), (-0.5, -2.914, 0.0), (-0.5, -0.5506, 0.0), (-0.5, -0.2925, 1.39), (0.5, -0.2925, -1.438), (0.5, -2.914, 0.0), (0.5, -0.5506, 0.0), (0.5, -0.2925, 1.39)], [], [(1, 0, 4), (3, 1, 7), (4, 5, 1), (5, 7, 1), (1, 2, 0), (1, 3, 2), (6, 5, 4), (5, 6, 7), (7, 6, 2), (3, 7, 2), (6, 4, 2), (0, 2, 4)])
_uv = me_cube_030.uv_layers.new(name='UVMap')
_uv.uv.foreach_set('vector', [0.0, 0.0, 0.0, 0.0, 0.0, 0.0, 0.0, 0.0, 0.0, 0.0, 0.0, 0.0, 0.0, 0.0, 0.0, 0.0, 0.0, 0.0, 0.0, 0.0, 0.0, 0.0, 0.0, 0.0, 0.0, 0.0, 0.0, 0.0, 0.0, 0.0, 0.0, 0.0, 0.0, 0.0, 0.0, 0.0, 0.0, 0.0, 0.0, 0.0, 0.0, 0.0, 0.0, 0.0, 0.0, 0.0, 0.0, 0.0, 0.0, 0.0, 0.0, 0.0, 0.0, 0.0, 0.0, 0.0, 0.0, 0.0, 0.0, 0.0, 0.0, 0.0, 0.0, 0.0, 0.0, 0.0, 0.0, 0.0, 0.0, 0.0, 0.0, 0.0])
me_cube_030.use_remesh_preserve_volume = False
me_cube_030.use_remesh_preserve_attributes = False
me_cube_030.use_mirror_vertex_groups = False
me_cube_030.update()
me_cube_031 = bpy.data.meshes.new('Cube.031')
me_cube_031.from_pydata([(0.8884, 0.4784, -1.274e-07), (0.8884, -0.4888, 4.604e-08), (0.8708, 0.4784, -0.2241), (0.8708, -0.4888, -0.2241), (0.8185, 0.4784, -0.4395), (0.8185, -0.4888, -0.4395), (0.7336, 0.4784, -0.6381), (0.7336, -0.4888, -0.6381), (0.6193, 0.4784, -0.8122), (0.6193, -0.4888, -0.8122), (0.4801, 0.4784, -0.955), (0.4801, -0.4888, -0.955), (0.3212, 0.4784, -1.061), (0.3212, -0.4888, -1.061), (0.1488, 0.4784, -1.127), (0.1488, -0.4888, -1.127), (-0.03044, 0.4784, -1.149), (-0.03044, -0.4888, -1.149), (-0.2097, 0.4784, -1.127), (-0.2097, -0.4888, -1.127), (-0.3821, 0.4784, -1.061), (-0.3821, -0.4888, -1.061), (-0.5409, 0.4784, -0.955), (-0.5409, -0.4888, -0.955), (-0.6802, 0.4784, -0.8122), (-0.6802, -0.4888, -0.8122), (-0.7945, 0.4784, -0.6381), (-0.7945, -0.4888, -0.6381), (-0.8794, 0.4784, -0.4395), (-0.8794, -0.4888, -0.4395), (-0.9317, 0.4784, -0.2241), (-0.9317, -0.4888, -0.2241), (-0.9493, 0.4784, 2.469e-07), (-0.9493, -0.4888, 4.203e-07), (-0.9317, 0.4784, 0.2241), (-0.9317, -0.4888, 0.2241), (-0.8794, 0.4784, 0.4395), (-0.8794, -0.4888, 0.4395), (-0.7945, 0.4784, 0.6381), (-0.7945, -0.4888, 0.6381), (-0.6802, 0.4784, 0.8122), (-0.6802, -0.4888, 0.8122), (-0.5409, 0.4784, 0.955), (-0.5409, -0.4888, 0.955), (-0.3821, 0.4784, 1.061), (-0.3821, -0.4888, 1.061), (-0.2097, 0.4784, 1.127), (-0.2097, -0.4888, 1.127), (-0.03044, 0.4784, 1.149), (-0.03044, -0.4888, 1.149), (0.1488, 0.4784, 1.127), (0.1488, -0.4888, 1.127), (0.3212, 0.4784, 1.061), (0.3212, -0.4888, 1.061), (0.4801, 0.4784, 0.955), (0.4801, -0.4888, 0.955), (0.6193, 0.4784, 0.8122), (0.6193, -0.4888, 0.8122), (0.7336, 0.4784, 0.6381), (0.7336, -0.4888, 0.6381), (0.8185, 0.4784, 0.4395), (0.8185, -0.4888, 0.4395), (0.8708, 0.4784, 0.2241), (0.8708, -0.4888, 0.2241), (1.374, -0.4597, 0.07047), (1.751, -0.4597, 2.766), (0.653, -0.4597, 1.131), (-0.2794, -0.4597, 1.805), (1.374, 0.4493, 0.07047), (1.751, 0.4493, 2.766), (0.653, 0.4493, 1.131), (-0.2794, 0.4493, 1.805), (1.374, 0.4493, -0.07047), (1.751, 0.4493, -2.766), (0.653, 0.4493, -1.131), (-0.2794, 0.4493, -1.805), (1.374, -0.4597, -0.07047), (1.751, -0.4597, -2.766), (0.653, -0.4597, -1.131), (-0.2794, -0.4597, -1.805), (-0.4027, 0.4493, -1.727), (-3.908, 0.4493, -1.421e-14), (-1.308, 0.4493, -1.421e-14), (-0.4027, 0.4493, 1.727), (-0.4027, -0.4597, -1.727), (-3.908, -0.4597, -1.421e-14), (-1.308, -0.4597, -1.421e-14), (-0.4027, -0.4597, 1.727)], [], [(0, 1, 3, 2), (2, 3, 5, 4), (4, 5, 7, 6), (6, 7, 9, 8), (8, 9, 11, 10), (10, 11, 13, 12), (12, 13, 15, 14), (14, 15, 17, 16), (16, 17, 19, 18), (18, 19, 21, 20), (20, 21, 23, 22), (22, 23, 25, 24), (24, 25, 27, 26), (26, 27, 29, 28), (28, 29, 31, 30), (30, 31, 33, 32), (32, 33, 35, 34), (34, 35, 37, 36), (36, 37, 39, 38), (38, 39, 41, 40), (40, 41, 43, 42), (42, 43, 45, 44), (44, 45, 47, 46), (46, 47, 49, 48), (48, 49, 51, 50), (50, 51, 53, 52), (52, 53, 55, 54), (54, 55, 57, 56), (56, 57, 59, 58), (58, 59, 61, 60), (3, 1, 63, 61, 59, 57, 55, 53, 51, 49, 47, 45, 43, 41, 39, 37, 35, 33, 31, 29, 27, 25, 23, 21, 19, 17, 15, 13, 11, 9, 7, 5), (60, 61, 63, 62), (62, 63, 1, 0), (0, 2, 4, 6, 8, 10, 12, 14, 16, 18, 20, 22, 24, 26, 28, 30, 32, 34, 36, 38, 40, 42, 44, 46, 48, 50, 52, 54, 56, 58, 60, 62), (65, 64, 68), (67, 65, 71), (68, 69, 65), (69, 71, 65), (65, 66, 64), (65, 67, 66), (70, 69, 68), (69, 70, 71), (71, 70, 66), (67, 71, 66), (70, 68, 66), (64, 66, 68), (73, 72, 76), (75, 73, 79), (76, 77, 73), (77, 79, 73), (73, 74, 72), (73, 75, 74), (78, 77, 76), (77, 78, 79), (79, 78, 74), (75, 79, 74), (78, 76, 74), (72, 74, 76), (81, 80, 84), (83, 81, 87), (84, 85, 81), (85, 87, 81), (81, 82, 80), (81, 83, 82), (86, 85, 84), (85, 86, 87), (87, 86, 82), (83, 87, 82), (86, 84, 82), (80, 82, 84)])
_uv = me_cube_031.uv_layers.new(name='UVMap')
_uv.uv.foreach_set('vector', [1.0, 0.5, 1.0, 1.0, 0.9688, 1.0, 0.9688, 0.5, 0.9688, 0.5, 0.9688, 1.0, 0.9375, 1.0, 0.9375, 0.5, 0.9375, 0.5, 0.9375, 1.0, 0.9062, 1.0, 0.9062, 0.5, 0.9062, 0.5, 0.9062, 1.0, 0.875, 1.0, 0.875, 0.5, 0.875, 0.5, 0.875, 1.0, 0.8438, 1.0, 0.8438, 0.5, 0.8438, 0.5, 0.8438, 1.0, 0.8125, 1.0, 0.8125, 0.5, 0.8125, 0.5, 0.8125, 1.0, 0.7812, 1.0, 0.7812, 0.5, 0.7812, 0.5, 0.7812, 1.0, 0.75, 1.0, 0.75, 0.5, 0.75, 0.5, 0.75, 1.0, 0.7188, 1.0, 0.7188, 0.5, 0.7188, 0.5, 0.7188, 1.0, 0.6875, 1.0, 0.6875, 0.5, 0.6875, 0.5, 0.6875, 1.0, 0.6562, 1.0, 0.6562, 0.5, 0.6562, 0.5, 0.6562, 1.0, 0.625, 1.0, 0.625, 0.5, 0.625, 0.5, 0.625, 1.0, 0.5938, 1.0, 0.5938, 0.5, 0.5938, 0.5, 0.5938, 1.0, 0.5625, 1.0, 0.5625, 0.5, 0.5625, 0.5, 0.5625, 1.0, 0.5312, 1.0, 0.5312, 0.5, 0.5312, 0.5, 0.5312, 1.0, 0.5, 1.0, 0.5, 0.5, 0.5, 0.5, 0.5, 1.0, 0.4688, 1.0, 0.4688, 0.5, 0.4688, 0.5, 0.4688, 1.0, 0.4375, 1.0, 0.4375, 0.5, 0.4375, 0.5, 0.4375, 1.0, 0.4062, 1.0, 0.4062, 0.5, 0.4062, 0.5, 0.4062, 1.0, 0.375, 1.0, 0.375, 0.5, 0.375, 0.5, 0.375, 1.0, 0.3438, 1.0, 0.3438, 0.5, 0.3438, 0.5, 0.3438, 1.0, 0.3125, 1.0, 0.3125, 0.5, 0.3125, 0.5, 0.3125, 1.0, 0.2812, 1.0, 0.2812, 0.5, 0.2812, 0.5, 0.2812, 1.0, 0.25, 1.0, 0.25, 0.5, 0.25, 0.5, 0.25, 1.0, 0.2188, 1.0, 0.2188, 0.5, 0.2188, 0.5, 0.2188, 1.0, 0.1875, 1.0, 0.1875, 0.5, 0.1875, 0.5, 0.1875, 1.0, 0.1562, 1.0, 0.1562, 0.5, 0.1562, 0.5, 0.1562, 1.0, 0.125, 1.0, 0.125, 0.5, 0.125, 0.5, 0.125, 1.0, 0.09375, 1.0, 0.09375, 0.5, 0.09375, 0.5, 0.09375, 1.0, 0.0625, 1.0, 0.0625, 0.5, 0.2968, 0.4854, 0.25, 0.49, 0.2032, 0.4854, 0.1582, 0.4717, 0.1167, 0.4496, 0.08029, 0.4197, 0.05045, 0.3833, 0.02827, 0.3418, 0.01461, 0.2968, 0.01, 0.25, 0.01461, 0.2032, 0.02827, 0.1582, 0.05045, 0.1167, 0.08029, 0.08029, 0.1167, 0.05045, 0.1582, 0.02827, 0.2032, 0.01461, 0.25, 0.01, 0.2968, 0.01461, 0.3418, 0.02827, 0.3833, 0.05045, 0.4197, 0.08029, 0.4496, 0.1167, 0.4717, 0.1582, 0.4854, 0.2032, 0.49, 0.25, 0.4854, 0.2968, 0.4717, 0.3418, 0.4496, 0.3833, 0.4197, 0.4197, 0.3833, 0.4496, 0.3418, 0.4717, 0.0625, 0.5, 0.0625, 1.0, 0.03125, 1.0, 0.03125, 0.5, 0.03125, 0.5, 0.03125, 1.0, 0.0, 1.0, 0.0, 0.5, 0.75, 0.49, 0.7968, 0.4854, 0.8418, 0.4717, 0.8833, 0.4496, 0.9197, 0.4197, 0.9496, 0.3833, 0.9717, 0.3418, 0.9854, 0.2968, 0.99, 0.25, 0.9854, 0.2032, 0.9717, 0.1582, 0.9496, 0.1167, 0.9197, 0.08029, 0.8833, 0.05045, 0.8418, 0.02827, 0.7968, 0.01461, 0.75, 0.01, 0.7032, 0.01461, 0.6582, 0.02827, 0.6167, 0.05045, 0.5803, 0.08029, 0.5504, 0.1167, 0.5283, 0.1582, 0.5146, 0.2032, 0.51, 0.25, 0.5146, 0.2968, 0.5283, 0.3418, 0.5504, 0.3833, 0.5803, 0.4197, 0.6167, 0.4496, 0.6582, 0.4717, 0.7032, 0.4854, 0.0, 0.0, 0.0, 0.0, 0.0, 0.0, 0.0, 0.0, 0.0, 0.0, 0.0, 0.0, 0.0, 0.0, 0.0, 0.0, 0.0, 0.0, 0.0, 0.0, 0.0, 0.0, 0.0, 0.0, 0.0, 0.0, 0.0, 0.0, 0.0, 0.0, 0.0, 0.0, 0.0, 0.0, 0.0, 0.0, 0.0, 0.0, 0.0, 0.0, 0.0, 0.0, 0.0, 0.0, 0.0, 0.0, 0.0, 0.0, 0.0, 0.0, 0.0, 0.0, 0.0, 0.0, 0.0, 0.0, 0.0, 0.0, 0.0, 0.0, 0.0, 0.0, 0.0, 0.0, 0.0, 0.0, 0.0, 0.0, 0.0, 0.0, 0.0, 0.0, 0.0, 0.0, 0.0, 0.0, 0.0, 0.0, 0.0, 0.0, 0.0, 0.0, 0.0, 0.0, 0.0, 0.0, 0.0, 0.0, 0.0, 0.0, 0.0, 0.0, 0.0, 0.0, 0.0, 0.0, 0.0, 0.0, 0.0, 0.0, 0.0, 0.0, 0.0, 0.0, 0.0, 0.0, 0.0, 0.0, 0.0, 0.0, 0.0, 0.0, 0.0, 0.0, 0.0, 0.0, 0.0, 0.0, 0.0, 0.0, 0.0, 0.0, 0.0, 0.0, 0.0, 0.0, 0.0, 0.0, 0.0, 0.0, 0.0, 0.0, 0.0, 0.0, 0.0, 0.0, 0.0, 0.0, 0.0, 0.0, 0.0, 0.0, 0.0, 0.0, 0.0, 0.0, 0.0, 0.0, 0.0, 0.0, 0.0, 0.0, 0.0, 0.0, 0.0, 0.0, 0.0, 0.0, 0.0, 0.0, 0.0, 0.0, 0.0, 0.0, 0.0, 0.0, 0.0, 0.0, 0.0, 0.0, 0.0, 0.0, 0.0, 0.0, 0.0, 0.0, 0.0, 0.0, 0.0, 0.0, 0.0, 0.0, 0.0, 0.0, 0.0, 0.0, 0.0, 0.0, 0.0, 0.0, 0.0, 0.0, 0.0, 0.0, 0.0, 0.0, 0.0, 0.0, 0.0, 0.0, 0.0, 0.0, 0.0, 0.0, 0.0, 0.0, 0.0, 0.0, 0.0, 0.0, 0.0, 0.0, 0.0, 0.0, 0.0, 0.0])
me_cube_031.use_remesh_preserve_volume = False
me_cube_031.use_remesh_preserve_attributes = False
me_cube_031.use_mirror_vertex_groups = False
me_cube_031.update()

# ---- objects
ob_mainrot = bpy.data.objects.new('MainRot', me_cylinder_000)
ob_base = bpy.data.objects.new('Base', me_cube_019)
ob_cylinder_001 = bpy.data.objects.new('Cylinder.001', me_cylinder_002)
ob_base_001 = bpy.data.objects.new('Base.001', me_cube_029)
ob_base_002 = bpy.data.objects.new('Base.002', me_cube_030)
ob_union = bpy.data.objects.new('Union', me_cube_031)

# ---- transforms, parenting, visibility, modifiers, constraints
ob_mainrot.location = (-0.7167, 0.0, 3.133e-08)
ob_mainrot.rotation_euler = (-1.571, -0.0, 0.0)
ob_mainrot.scale = (0.5, 0.5, 1.0)
ob_mainrot.lineart.crease_threshold = 0.0
ob_base.location = (0.0, -0.2084, 0.0)
ob_base.scale = (1.0, 1.1, 0.8)
ob_base.lineart.crease_threshold = 0.0
ob_cylinder_001.location = (0.0, 0.65, 0.0)
ob_cylinder_001.rotation_euler = (-0.0, 1.571, 0.0)
ob_cylinder_001.scale = (1.05, 1.05, 1.05)
ob_cylinder_001.lineart.crease_threshold = 0.0
ob_base_001.location = (0.0, 0.8916, -0.6)
ob_base_001.rotation_euler = (2.269, -0.0, 0.0)
ob_base_001.scale = (1.0, 0.7225, 0.763)
ob_base_001.lineart.crease_threshold = 0.0
ob_base_002.location = (0.0, 0.8916, 0.6)
ob_base_002.rotation_euler = (2.269, 3.142, -0.0)
ob_base_002.scale = (1.0, 0.7225, 0.763)
ob_base_002.lineart.crease_threshold = 0.0
ob_union.location = (0.0, -2.98e-08, 0.0)
ob_union.scale = (1.0, 1.1, 0.8)
ob_union.lineart.crease_threshold = 0.0

# ---- collection membership
scene.collection.objects.link(ob_mainrot)
scene.collection.objects.link(ob_base)
scene.collection.objects.link(ob_cylinder_001)
scene.collection.objects.link(ob_base_001)
scene.collection.objects.link(ob_base_002)
scene.collection.objects.link(ob_union)

# ---- scene / render settings (as saved in the file)
scene.frame_start = 1; scene.frame_end = 250; scene.frame_set(1)
scene.render.engine = 'BLENDER_EEVEE_NEXT'
scene.render.resolution_percentage = 50
scene.render.dither_intensity = 0.0
scene.cycles.use_denoising = False
scene.cycles.samples = 128
scene.cycles.sampling_pattern = 'TABULATED_SOBOL'
scene.cycles.use_adaptive_sampling = False
scene.cycles.use_light_tree = False
scene.cycles.blur_glossy = 0.0
scene.cycles.sample_clamp_indirect = 0.0
scene.view_settings.view_transform = 'Standard'
bpy.context.view_layer.update()

# ---- added for rendering (the .blend has no active camera and no usable light): camera, sun
cam_auto = bpy.data.cameras.new('AutoCamera')
cam_auto.lens = 50.0
cam_auto.sensor_width = 36.0
cam_auto.clip_end = 1000.0
ob_auto_camera = bpy.data.objects.new('AutoCamera', cam_auto)
scene.collection.objects.link(ob_auto_camera)
ob_auto_camera.location = (8.57711, -12.4946, 8.22027)
ob_auto_camera.rotation_euler = (1.09748, -7.21219e-08, 0.694738)
scene.camera = ob_auto_camera
light_auto_sun = bpy.data.lights.new('AutoSun', 'SUN')
light_auto_sun.energy = 3.0
light_auto_sun.angle = 0.0523599
ob_auto_sun = bpy.data.objects.new('AutoSun', light_auto_sun)
scene.collection.objects.link(ob_auto_sun)
ob_auto_sun.rotation_euler = (0.872665, 0.174533, 0.523599)
bpy.context.view_layer.update()
